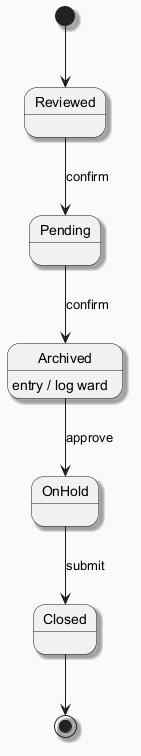

The diagram above was rendered by PlantUML. Its source (embedded in the PNG):
@startuml
skinparam backgroundColor #FAFAFA
skinparam classBackgroundColor #FFF3E0
skinparam classBorderColor #E65100
skinparam shadowing true
[*] --> Reviewed
Reviewed --> Pending : confirm
Pending --> Archived : confirm
Archived --> OnHold : approve
Archived : entry / log ward
OnHold --> Closed : submit
Closed --> [*]
@enduml